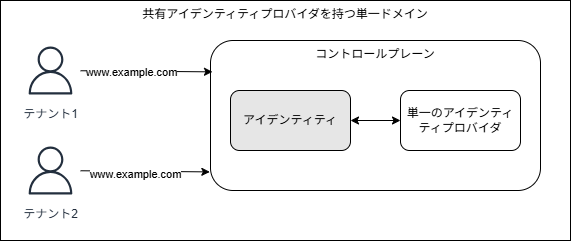

The diagram above was exported from draw.io. Its source (the exported page's mxGraphModel, read from the mxfile embedded in the PNG):
<mxGraphModel dx="967" dy="897" grid="1" gridSize="10" guides="1" tooltips="1" connect="1" arrows="1" fold="1" page="1" pageScale="1" pageWidth="850" pageHeight="1100" math="0" shadow="0">
  <root>
    <mxCell id="0" />
    <mxCell id="1" parent="0" />
    <mxCell id="14" value="共有アイデンティティプロバイダを持つ単一ドメイン" style="rounded=0;whiteSpace=wrap;html=1;verticalAlign=top;" vertex="1" parent="1">
      <mxGeometry x="130" y="340" width="570" height="240" as="geometry" />
    </mxCell>
    <mxCell id="6" value="コントロールプレーン" style="rounded=1;whiteSpace=wrap;html=1;fillColor=none;verticalAlign=top;" vertex="1" parent="1">
      <mxGeometry x="340" y="380" width="330" height="150" as="geometry" />
    </mxCell>
    <mxCell id="5" style="edgeStyle=none;html=1;entryX=0;entryY=0.5;entryDx=0;entryDy=0;startArrow=classic;startFill=1;" edge="1" parent="1" source="2" target="3">
      <mxGeometry relative="1" as="geometry" />
    </mxCell>
    <mxCell id="2" value="アイデンティティ" style="rounded=1;whiteSpace=wrap;html=1;fillColor=#E6E6E6;" vertex="1" parent="1">
      <mxGeometry x="360" y="430" width="120" height="60" as="geometry" />
    </mxCell>
    <mxCell id="3" value="単一のアイデンティティプロバイダ" style="rounded=1;whiteSpace=wrap;html=1;" vertex="1" parent="1">
      <mxGeometry x="530" y="430" width="120" height="60" as="geometry" />
    </mxCell>
    <mxCell id="7" value="テナント1" style="sketch=0;outlineConnect=0;fontColor=#232F3E;gradientColor=none;strokeColor=#232F3E;fillColor=#ffffff;dashed=0;verticalLabelPosition=bottom;verticalAlign=top;align=center;html=1;fontSize=12;fontStyle=0;aspect=fixed;shape=mxgraph.aws4.resourceIcon;resIcon=mxgraph.aws4.user;" vertex="1" parent="1">
      <mxGeometry x="150" y="380" width="60" height="60" as="geometry" />
    </mxCell>
    <mxCell id="8" value="テナント2" style="sketch=0;outlineConnect=0;fontColor=#232F3E;gradientColor=none;strokeColor=#232F3E;fillColor=#ffffff;dashed=0;verticalLabelPosition=bottom;verticalAlign=top;align=center;html=1;fontSize=12;fontStyle=0;aspect=fixed;shape=mxgraph.aws4.resourceIcon;resIcon=mxgraph.aws4.user;" vertex="1" parent="1">
      <mxGeometry x="150" y="480" width="60" height="60" as="geometry" />
    </mxCell>
    <mxCell id="9" style="edgeStyle=none;html=1;entryX=0.006;entryY=0.209;entryDx=0;entryDy=0;entryPerimeter=0;" edge="1" parent="1" source="7" target="6">
      <mxGeometry relative="1" as="geometry" />
    </mxCell>
    <mxCell id="10" value="www.example.com" style="edgeLabel;html=1;align=center;verticalAlign=middle;resizable=0;points=[];" vertex="1" connectable="0" parent="9">
      <mxGeometry x="-0.227" y="-1" relative="1" as="geometry">
        <mxPoint as="offset" />
      </mxGeometry>
    </mxCell>
    <mxCell id="12" style="edgeStyle=none;html=1;entryX=-0.002;entryY=0.876;entryDx=0;entryDy=0;entryPerimeter=0;" edge="1" parent="1" source="8" target="6">
      <mxGeometry relative="1" as="geometry" />
    </mxCell>
    <mxCell id="13" value="www.example.com" style="edgeLabel;html=1;align=center;verticalAlign=middle;resizable=0;points=[];" vertex="1" connectable="0" parent="12">
      <mxGeometry x="-0.1491" y="-3" relative="1" as="geometry">
        <mxPoint as="offset" />
      </mxGeometry>
    </mxCell>
  </root>
</mxGraphModel>